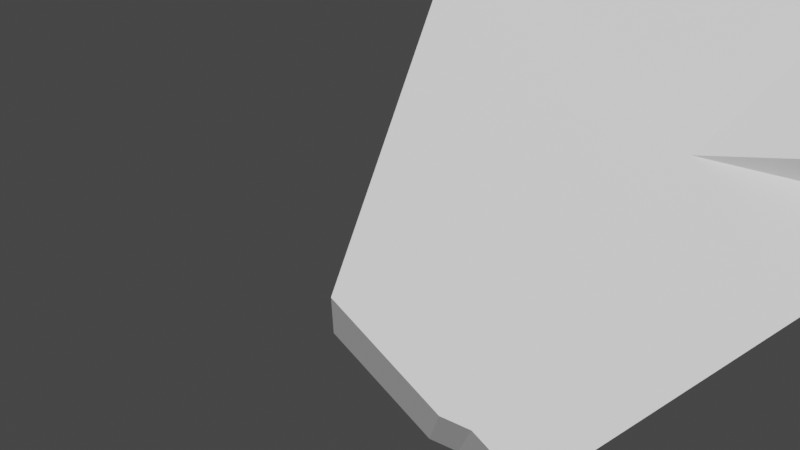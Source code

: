 # Source: hand.blend  (saved by Blender 3.1.7; exported with 4.5.12 LTS)
import bpy
from mathutils import Matrix  # noqa: F401  (used for matrix-valued properties, if any)

bpy.ops.wm.read_factory_settings(use_empty=True)
scene = bpy.context.scene
scene.name = 'Scene'

# ---- collections
col_collection = bpy.data.collections.new('Collection'); scene.collection.children.link(col_collection)

# ---- world
world_world = bpy.data.worlds.new('World'); scene.world = world_world
world_world.use_nodes = True; world_world.node_tree.nodes.clear()
_N = world_world.node_tree.nodes; _L = world_world.node_tree.links
n0 = _N.new('ShaderNodeOutputWorld'); n0.name = 'World Output'; n0.location = (300, 300)
n1 = _N.new('ShaderNodeBackground'); n1.name = 'Background'; n1.location = (10, 300)
n1.inputs[0].default_value = (0.05088, 0.05088, 0.05088, 1.0)
_L.new(n1.outputs[0], n0.inputs[0])
n0.is_active_output = True
world_world.color = (0.05088, 0.05088, 0.05088)
world_world.use_sun_shadow = False
world_world.sun_shadow_jitter_overblur = 0.0

# ---- cameras
cam_camera = bpy.data.cameras.new('Camera')
cam_camera.clip_end = 100.0
cam_camera.ortho_scale = 7.314

# ---- meshes
me_cube_002 = bpy.data.meshes.new('Cube.002')
me_cube_002.from_pydata([(-0.3492, -1.002, -2.432), (-0.3492, 0.9977, -2.432), (-1.268, 1.001, 0.5142), (1.347, -1.001, -2.345), (1.593, -2.582, 1.316), (1.347, 0.9988, -2.345), (1.524, 0.4038, 1.563), (-0.3492, 0.4977, -2.432), (-0.3492, -0.002285, -2.432), (-0.3492, -0.5023, -2.432), (1.347, -0.5012, -2.345), (1.347, -0.001218, -2.345), (1.347, 0.4988, -2.345), (1.592, -1.102, 1.203), (1.592, -1.595, 1.241), (1.593, -2.089, 1.279), (-1.268, 0.7509, 0.5142), (1.347, 0.7488, -2.345), (-0.3492, 0.7477, -2.432), (1.591, -0.8552, 1.184), (0.8471, 0.9988, -2.345), (0.6508, 0.9977, -2.432), (0.1508, 0.9977, -2.432), (-0.9713, 1.891, 1.27), (-0.2054, 0.8585, 1.749), (0.4616, 1.041, 1.847), (0.1508, -1.002, -2.432), (0.6508, -1.002, -2.432), (0.8471, -1.001, -2.345), (-0.08488, -2.416, 1.815), (-0.08681, -0.9355, 1.702), (0.5915, -0.9177, 1.743), (-0.08617, -1.429, 1.74), (0.5922, -1.411, 1.781), (-0.08553, -1.922, 1.778), (0.5928, -1.905, 1.819), (-0.08713, -0.6888, 1.683), (0.5912, -0.671, 1.724), (-1.763, -0.9973, -0.03966), (-1.763, 1.003, -0.03966), (1.911, 1.561, 1.023), (1.962, -1.003, 0.9875), (1.962, 0.4966, 0.9875), (1.962, -0.003379, 0.9875), (1.962, -0.5034, 0.9875), (-1.763, -0.4973, -0.03966), (-1.763, 0.002681, -0.03966), (-1.763, 0.5027, -0.03966), (1.962, 0.7466, 0.9875), (-1.763, 0.7527, -0.03966), (0.5, -1.0, 0.0), (0.0, -1.0, 0.0), (-0.5, -1.0, 0.0), (-0.4004, -0.06693, -0.03199), (0.09526, 0.01952, 0.0197), (0.5909, 0.106, 0.07138), (-1.803, 1.003, 1.694), (-1.803, 0.7528, 1.694), (0.1561, 2.402, 3.935), (0.8345, 2.447, 3.971), (0.1577, 0.6545, 4.391), (0.1565, 1.965, 4.049), (0.1569, 1.528, 4.163), (0.1573, 1.091, 4.277), (0.1563, 2.184, 3.992), (0.8347, 2.229, 4.028), (1.541, 0.3981, 4.168), (1.54, 2.146, 3.713), (1.54, 1.709, 3.827), (1.54, 1.272, 3.941), (1.541, 0.8351, 4.054), (1.54, 1.928, 3.77), (0.8507, 1.999, 4.072), (0.851, 1.562, 4.186), (0.8514, 1.125, 4.3), (0.8505, 2.217, 4.015), (1.547, 0.9854, 4.317), (1.546, 2.867, 3.999), (1.548, 1.747, 3.858), (1.549, 1.31, 3.972), (1.549, 0.8733, 4.086), (1.548, 1.966, 3.801), (1.931, 2.681, 3.759), (1.931, 0.7995, 4.076), (1.931, 2.211, 3.838), (1.931, 1.74, 3.918), (1.931, 1.27, 3.997), (1.931, 2.446, 3.799), (-0.3492, -1.002, -2.432), (-0.3492, 0.9977, -2.432), (1.347, -1.001, -2.345), (1.347, 0.9988, -2.345), (-0.3492, 0.4977, -2.432), (-0.3492, -0.002285, -2.432), (-0.3492, -0.5023, -2.432), (1.347, -0.5012, -2.345), (1.347, -0.001218, -2.345), (1.347, 0.4988, -2.345), (1.347, 0.7488, -2.345), (-0.3492, 0.7477, -2.432), (0.8471, 0.9988, -2.345), (0.6508, 0.9977, -2.432), (0.1508, 0.9977, -2.432), (0.1508, -1.002, -2.432), (0.6508, -1.002, -2.432), (0.8471, -1.001, -2.345), (0.8471, 0.4988, -2.345), (0.6508, 0.4977, -2.432), (0.1508, 0.4977, -2.432), (0.8471, -0.001218, -2.345), (0.6508, -0.002285, -2.432), (0.1508, -0.002285, -2.432), (0.8471, -0.5012, -2.345), (0.6508, -0.5023, -2.432), (0.1508, -0.5023, -2.432), (0.8471, 0.7488, -2.345), (0.6508, 0.7477, -2.432), (0.1508, 0.7477, -2.432), (1.547, 0.9854, 4.317), (1.546, 2.867, 3.999), (1.546, 2.397, 4.079), (1.547, 1.926, 4.158), (1.547, 1.456, 4.237), (1.546, 2.632, 4.039), (1.931, 2.681, 3.759), (1.931, 0.7995, 4.076), (1.931, 2.211, 3.838), (1.931, 1.74, 3.918), (1.931, 1.27, 3.997), (1.931, 2.446, 3.799), (-1.764, -1.214, 0.4575), (-1.267, -0.6614, 0.946), (-1.268, 0.7509, 0.5142), (-1.268, 1.104, 0.5058), (0.5909, -0.4243, 1.705), (1.591, -0.6084, 1.165), (1.593, -2.089, 1.279), (1.593, -2.582, 1.316), (-0.8423, -2.454, 1.715), (-1.268, -0.4991, 0.5142), (-1.268, 0.00094, 0.5142), (-1.268, 0.5009, 0.5142), (0.8505, 2.217, 4.015), (0.5912, -0.671, 1.724), (1.591, -0.8552, 1.184), (-0.8449, -0.4805, 1.564), (-0.08745, -0.442, 1.664), (0.5934, -2.398, 1.857), (-0.08488, -2.416, 1.815), (-0.8443, -0.974, 1.602), (0.2359, 2.422, 3.952), (0.1561, 2.402, 3.935), (-0.8436, -1.467, 1.64), (-0.5216, 2.315, 3.864), (-0.843, -1.961, 1.677), (0.2362, 1.985, 4.066), (-0.08681, -0.9355, 1.702), (-0.8446, -0.7272, 1.583), (-0.08713, -0.6888, 1.683), (0.2361, 2.203, 4.009), (0.5922, -1.411, 1.781), (0.5928, -1.905, 1.819), (-0.08617, -1.429, 1.74), (-0.08553, -1.922, 1.778), (0.5915, -0.9177, 1.743), (-1.764, 0.5514, 0.01728), (1.977, -0.6949, 0.9146), (1.979, -2.669, 1.066), (1.549, 0.8733, 4.086), (1.934, 1.921, 3.522), (-2.297, 0.853, 1.28), (-1.764, -0.3315, 0.2374), (-1.764, -0.7729, 0.3474), (-2.297, 0.4116, 1.39), (-1.803, 0.00282, 1.694), (1.548, 2.184, 3.744), (-1.803, 0.5028, 1.694), (0.5, -1.0, 0.0), (0.0, -1.0, 0.0), (-0.5, -1.0, 0.0), (-1.764, 0.1099, 0.1273), (-1.764, 0.3307, 0.0723), (1.977, -0.9416, 0.9335), (1.978, -1.682, 0.9902), (1.979, -2.175, 1.028), (1.977, -1.188, 0.9524), (-2.297, -0.02987, 1.5), (-1.801, 0.5231, 1.988), (-1.803, 0.7528, 1.694), (-1.801, 2.289, 1.548), (-1.803, -0.4972, 1.694), (-2.298, 1.736, 1.059), (-2.439, 1.665, 1.583), (-2.298, 1.515, 1.114), (-2.298, 1.294, 1.169), (-2.439, 1.563, 1.608), (-2.21, 1.615, 1.884), (-2.21, 1.818, 1.833), (-2.439, 0.9527, 1.76), (-2.21, 1.208, 1.986), (-2.21, 1.92, 1.808), (-2.21, 2.022, 1.783), (-2.21, 1.411, 1.935), (-2.439, 1.767, 1.557), (-2.439, 1.156, 1.71), (-2.439, 1.36, 1.659), (0.2374, 0.6738, 4.407), (-0.5201, 0.5672, 4.319), (-0.5213, 1.878, 3.978), (-0.5209, 1.441, 4.091), (0.2366, 1.548, 4.18), (-0.5205, 1.004, 4.205), (0.237, 1.111, 4.294), (-0.5214, 2.097, 3.921), (0.8345, 2.447, 3.971), (0.836, 0.6992, 4.427), (0.1577, 0.6545, 4.391), (0.1555, 2.554, 4.288), (0.8349, 2.01, 4.085), (0.1556, 2.084, 4.367), (0.8352, 1.573, 4.199), (0.1556, 1.614, 4.447), (0.8356, 1.136, 4.313), (0.1555, 2.79, 4.248), (0.8347, 2.229, 4.028), (0.8503, 2.436, 3.958), (1.54, 2.146, 3.713), (1.538, 1.429, 4.203), (1.541, 0.3981, 4.168), (1.538, 2.605, 4.005), (1.538, 2.37, 4.045), (1.538, 1.899, 4.124), (0.8498, 2.575, 4.311), (0.8498, 2.105, 4.391), (0.8514, 1.125, 4.3), (0.8518, 0.6877, 4.414), (1.55, 0.4364, 4.2), (1.548, 1.966, 3.801), (1.935, 0.1729, 3.978), (1.934, 1.702, 3.579), (1.935, 1.047, 3.75), (1.935, 0.6099, 3.864), (1.934, 1.484, 3.636), (1.547, 1.456, 4.237), (1.547, 0.9854, 4.317), (1.546, 2.632, 4.039), (1.546, 2.397, 4.079), (1.547, 1.926, 4.158), (1.546, 2.867, 3.999), (1.931, 2.681, 3.759), (1.931, 0.7995, 4.076), (1.931, 2.211, 3.838), (1.931, 1.74, 3.918), (1.931, 1.27, 3.997), (1.931, 2.446, 3.799)], [], [(55, 25, 6, 40), (3, 28, 105, 90), (76, 83, 125, 118), (26, 0, 88, 103), (82, 77, 119, 124), (121, 122, 243, 247), (14, 15, 80, 79), (51, 50, 177, 178), (2, 16, 132, 133), (67, 6, 135, 226), (24, 58, 151, 146), (77, 81, 123, 119), (120, 121, 247, 246), (52, 51, 178, 179), (13, 19, 71, 68), (4, 66, 228, 137), (19, 81, 237, 144), (5, 17, 98, 91), (79, 80, 122, 121), (12, 11, 96, 97), (78, 79, 121, 120), (22, 21, 101, 102), (11, 10, 95, 96), (83, 86, 128, 125), (81, 78, 120, 123), (21, 20, 100, 101), (10, 3, 90, 95), (84, 87, 129, 126), (80, 76, 118, 122), (33, 35, 74, 73), (37, 25, 59, 65), (123, 120, 246, 245), (31, 33, 73, 72), (37, 65, 224, 143), (37, 75, 142, 143), (15, 14, 69, 70), (32, 34, 63, 62), (122, 118, 244, 243), (37, 31, 72, 75), (30, 32, 62, 61), (59, 25, 134, 214), (1, 22, 102, 89), (20, 5, 91, 100), (85, 84, 126, 127), (63, 60, 216, 221), (74, 35, 161, 234), (36, 24, 146, 158), (39, 2, 23, 53), (53, 23, 24, 54), (54, 24, 25, 55), (21, 54, 55, 20), (22, 53, 54, 21), (1, 39, 53, 22), (27, 51, 52, 26), (28, 50, 51, 27), (3, 41, 50, 28), (7, 47, 49, 18), (5, 40, 48, 17), (8, 46, 47, 7), (9, 45, 46, 8), (0, 38, 45, 9), (11, 43, 44, 10), (12, 42, 43, 11), (17, 48, 42, 12), (26, 52, 38, 0), (10, 44, 41, 3), (20, 55, 40, 5), (18, 49, 39, 1), (25, 37, 143, 134), (64, 61, 217, 223), (29, 34, 163, 148), (75, 72, 232, 142), (61, 62, 219, 217), (72, 73, 233, 232), (86, 83, 238, 241), (73, 74, 234, 233), (16, 2, 56, 57), (87, 84, 242, 239), (25, 24, 146, 134), (62, 63, 221, 219), (30, 36, 158, 156), (84, 85, 240, 242), (24, 23, 145, 146), (31, 37, 143, 164), (57, 56, 189, 188), (85, 86, 241, 240), (23, 2, 133, 145), (58, 64, 223, 151), (82, 87, 239, 169), (32, 30, 156, 162), (65, 59, 214, 224), (71, 67, 226, 229), (39, 49, 181, 165), (33, 31, 164, 160), (125, 128, 253, 250), (126, 129, 254, 251), (41, 44, 184, 167), (16, 57, 188, 132), (34, 32, 162, 163), (127, 126, 251, 252), (38, 52, 179, 130), (56, 2, 133, 189), (35, 33, 160, 161), (128, 127, 252, 253), (70, 69, 231, 227), (80, 15, 136, 168), (42, 48, 182, 185), (83, 76, 236, 238), (129, 124, 249, 254), (69, 68, 230, 231), (24, 36, 64, 58), (43, 42, 185, 183), (34, 29, 60, 63), (77, 82, 169, 175), (6, 19, 144, 135), (36, 30, 61, 64), (68, 71, 229, 230), (44, 43, 183, 184), (81, 77, 175, 237), (66, 70, 227, 228), (40, 6, 135, 166), (4, 15, 70, 66), (19, 6, 67, 71), (45, 38, 130, 172), (14, 13, 68, 69), (15, 4, 137, 136), (2, 39, 165, 133), (46, 45, 172, 171), (86, 85, 127, 128), (87, 82, 124, 129), (9, 8, 93, 94), (0, 9, 94, 88), (8, 7, 92, 93), (19, 13, 78, 81), (60, 29, 148, 216), (47, 46, 171, 180), (118, 125, 250, 244), (48, 40, 166, 182), (13, 14, 79, 78), (6, 25, 134, 135), (112, 95, 90, 105), (115, 98, 97, 106), (106, 97, 96, 109), (109, 96, 95, 112), (100, 91, 98, 115), (89, 102, 117, 99), (102, 101, 116, 117), (101, 100, 115, 116), (93, 111, 114, 94), (111, 110, 113, 114), (110, 109, 112, 113), (92, 108, 111, 93), (108, 107, 110, 111), (107, 106, 109, 110), (99, 117, 108, 92), (117, 116, 107, 108), (116, 115, 106, 107), (94, 114, 103, 88), (114, 113, 104, 103), (113, 112, 105, 104), (76, 80, 168, 236), (124, 119, 248, 249), (49, 47, 180, 181), (119, 123, 245, 248), (50, 41, 167, 177), (17, 12, 97, 98), (27, 26, 103, 104), (18, 1, 89, 99), (28, 27, 104, 105), (7, 18, 99, 92), (172, 130, 186, 173), (137, 167, 238, 236), (179, 138, 131, 130), (154, 139, 131, 138), (157, 132, 141, 149), (149, 141, 140, 152), (152, 140, 139, 154), (183, 185, 242, 240), (167, 184, 241, 238), (130, 131, 187, 186), (181, 180, 194, 193), (171, 172, 173, 170), (166, 135, 175, 169), (145, 133, 132, 157), (140, 141, 176, 174), (147, 161, 222, 215), (154, 138, 207, 211), (162, 156, 155, 210), (134, 146, 151, 214), (145, 157, 213, 153), (146, 145, 153, 150), (156, 158, 159, 155), (167, 137, 147, 177), (177, 147, 148, 178), (178, 148, 138, 179), (176, 188, 200, 197), (191, 193, 192, 203), (188, 189, 201, 200), (193, 194, 195, 192), (174, 176, 197, 196), (165, 181, 193, 191), (131, 139, 190, 187), (133, 165, 191, 189), (141, 132, 188, 176), (139, 140, 174, 190), (180, 171, 170, 194), (192, 200, 201, 203), (198, 199, 202, 204), (204, 202, 196, 205), (205, 196, 197, 195), (195, 197, 200, 192), (194, 170, 205, 195), (187, 190, 202, 199), (189, 191, 203, 201), (170, 173, 204, 205), (190, 174, 196, 202), (186, 187, 199, 198), (173, 186, 198, 204), (150, 153, 213, 159), (210, 209, 211, 212), (155, 208, 209, 210), (159, 213, 208, 155), (212, 211, 207, 206), (138, 148, 206, 207), (163, 162, 210, 212), (157, 149, 208, 213), (149, 152, 209, 208), (152, 154, 211, 209), (158, 146, 150, 159), (148, 163, 212, 206), (214, 151, 223, 224), (220, 219, 221, 222), (218, 217, 219, 220), (224, 223, 217, 218), (222, 221, 216, 215), (164, 143, 224, 218), (160, 164, 218, 220), (148, 147, 215, 216), (161, 160, 220, 222), (226, 225, 142, 229), (231, 233, 234, 227), (230, 232, 233, 231), (229, 142, 232, 230), (227, 234, 235, 228), (135, 134, 225, 226), (134, 143, 142, 225), (161, 147, 235, 234), (147, 137, 228, 235), (185, 182, 239, 242), (136, 137, 236, 168), (135, 144, 237, 175), (182, 166, 169, 239), (184, 183, 240, 241), (253, 243, 244, 250), (254, 245, 246, 251), (251, 246, 247, 252), (252, 247, 243, 253), (249, 248, 245, 254)])
_uv = me_cube_002.uv_layers.new(name='UVMap')
_uv.uv.foreach_set('vector', [0.5, 0.4375, 0.625, 0.4375, 0.625, 0.5, 0.5, 0.5, 0.375, 0.75, 0.375, 0.8125, 0.375, 0.8125, 0.375, 0.75, 0.625, 0.75, 0.5, 0.75, 0.5, 0.75, 0.625, 0.75, 0.375, 0.9375, 0.375, 1.0, 0.375, 1.0, 0.375, 0.9375, 0.5, 0.5, 0.625, 0.5, 0.625, 0.5, 0.5, 0.5, 0.625, 0.625, 0.625, 0.6875, 0.625, 0.6875, 0.625, 0.625, 0.625, 0.625, 0.625, 0.6875, 0.625, 0.6875, 0.625, 0.625, 0.5, 0.875, 0.5, 0.8125, 0.5, 0.8125, 0.5, 0.875, 0.875, 0.5, 0.875, 0.5312, 0.875, 0.5312, 0.875, 0.5, 0.625, 0.5, 0.625, 0.5, 0.625, 0.5, 0.625, 0.5, 0.75, 0.5, 0.75, 0.5, 0.75, 0.5, 0.75, 0.5, 0.625, 0.5, 0.625, 0.5312, 0.625, 0.5312, 0.625, 0.5, 0.625, 0.5625, 0.625, 0.625, 0.625, 0.625, 0.625, 0.5625, 0.5, 0.9375, 0.5, 0.875, 0.5, 0.875, 0.5, 0.9375, 0.625, 0.5625, 0.625, 0.5312, 0.625, 0.5312, 0.625, 0.5625, 0.625, 0.75, 0.625, 0.75, 0.625, 0.75, 0.625, 0.75, 0.625, 0.5312, 0.625, 0.5312, 0.625, 0.5312, 0.625, 0.5312, 0.375, 0.5, 0.375, 0.5312, 0.375, 0.5312, 0.375, 0.5, 0.625, 0.625, 0.625, 0.6875, 0.625, 0.6875, 0.625, 0.625, 0.375, 0.5625, 0.375, 0.625, 0.375, 0.625, 0.375, 0.5625, 0.625, 0.5625, 0.625, 0.625, 0.625, 0.625, 0.625, 0.5625, 0.375, 0.3125, 0.375, 0.375, 0.375, 0.375, 0.375, 0.3125, 0.375, 0.625, 0.375, 0.6875, 0.375, 0.6875, 0.375, 0.625, 0.5, 0.75, 0.5, 0.6875, 0.5, 0.6875, 0.5, 0.75, 0.625, 0.5312, 0.625, 0.5625, 0.625, 0.5625, 0.625, 0.5312, 0.375, 0.375, 0.375, 0.4375, 0.375, 0.4375, 0.375, 0.375, 0.375, 0.6875, 0.375, 0.75, 0.375, 0.75, 0.375, 0.6875, 0.5, 0.5625, 0.5, 0.5312, 0.5, 0.5312, 0.5, 0.5625, 0.625, 0.6875, 0.625, 0.75, 0.625, 0.75, 0.625, 0.6875, 0.6875, 0.625, 0.6875, 0.6875, 0.6875, 0.6875, 0.6875, 0.625, 0.6875, 0.5312, 0.6875, 0.5, 0.6875, 0.5, 0.6875, 0.5312, 0.625, 0.5312, 0.625, 0.5625, 0.625, 0.5625, 0.625, 0.5312, 0.6875, 0.5625, 0.6875, 0.625, 0.6875, 0.625, 0.6875, 0.5625, 0.6875, 0.5312, 0.6875, 0.5312, 0.6875, 0.5312, 0.6875, 0.5312, 0.6875, 0.5312, 0.6875, 0.5312, 0.6875, 0.5312, 0.6875, 0.5312, 0.625, 0.6875, 0.625, 0.625, 0.625, 0.625, 0.625, 0.6875, 0.75, 0.625, 0.75, 0.6875, 0.75, 0.6875, 0.75, 0.625, 0.625, 0.6875, 0.625, 0.75, 0.625, 0.75, 0.625, 0.6875, 0.6875, 0.5312, 0.6875, 0.5625, 0.6875, 0.5625, 0.6875, 0.5312, 0.75, 0.5625, 0.75, 0.625, 0.75, 0.625, 0.75, 0.5625, 0.6875, 0.5, 0.6875, 0.5, 0.6875, 0.5, 0.6875, 0.5, 0.375, 0.25, 0.375, 0.3125, 0.375, 0.3125, 0.375, 0.25, 0.375, 0.4375, 0.375, 0.5, 0.375, 0.5, 0.375, 0.4375, 0.5, 0.625, 0.5, 0.5625, 0.5, 0.5625, 0.5, 0.625, 0.75, 0.6875, 0.75, 0.75, 0.75, 0.75, 0.75, 0.6875, 0.6875, 0.6875, 0.6875, 0.6875, 0.6875, 0.6875, 0.6875, 0.6875, 0.75, 0.5312, 0.75, 0.5, 0.75, 0.5, 0.75, 0.5312, 0.5, 0.25, 0.625, 0.25, 0.625, 0.3125, 0.5, 0.3125, 0.5, 0.3125, 0.625, 0.3125, 0.625, 0.375, 0.5, 0.375, 0.5, 0.375, 0.625, 0.375, 0.625, 0.4375, 0.5, 0.4375, 0.375, 0.375, 0.5, 0.375, 0.5, 0.4375, 0.375, 0.4375, 0.375, 0.3125, 0.5, 0.3125, 0.5, 0.375, 0.375, 0.375, 0.375, 0.25, 0.5, 0.25, 0.5, 0.3125, 0.375, 0.3125, 0.375, 0.875, 0.5, 0.875, 0.5, 0.9375, 0.375, 0.9375, 0.375, 0.8125, 0.5, 0.8125, 0.5, 0.875, 0.375, 0.875, 0.375, 0.75, 0.5, 0.75, 0.5, 0.8125, 0.375, 0.8125, 0.375, 0.1875, 0.5, 0.1875, 0.5, 0.2188, 0.375, 0.2188, 0.375, 0.5, 0.5, 0.5, 0.5, 0.5312, 0.375, 0.5312, 0.375, 0.125, 0.5, 0.125, 0.5, 0.1875, 0.375, 0.1875, 0.375, 0.0625, 0.5, 0.0625, 0.5, 0.125, 0.375, 0.125, 0.375, 0.0, 0.5, 0.0, 0.5, 0.0625, 0.375, 0.0625, 0.375, 0.625, 0.5, 0.625, 0.5, 0.6875, 0.375, 0.6875, 0.375, 0.5625, 0.5, 0.5625, 0.5, 0.625, 0.375, 0.625, 0.375, 0.5312, 0.5, 0.5312, 0.5, 0.5625, 0.375, 0.5625, 0.375, 0.9375, 0.5, 0.9375, 0.5, 1.0, 0.375, 1.0, 0.375, 0.6875, 0.5, 0.6875, 0.5, 0.75, 0.375, 0.75, 0.375, 0.4375, 0.5, 0.4375, 0.5, 0.5, 0.375, 0.5, 0.375, 0.2188, 0.5, 0.2188, 0.5, 0.25, 0.375, 0.25, 0.6875, 0.5, 0.6875, 0.5312, 0.6875, 0.5312, 0.6875, 0.5, 0.75, 0.5312, 0.75, 0.5625, 0.75, 0.5625, 0.75, 0.5312, 0.75, 0.75, 0.75, 0.6875, 0.75, 0.6875, 0.75, 0.75, 0.6875, 0.5312, 0.6875, 0.5625, 0.6875, 0.5625, 0.6875, 0.5312, 0.75, 0.5625, 0.75, 0.625, 0.75, 0.625, 0.75, 0.5625, 0.6875, 0.5625, 0.6875, 0.625, 0.6875, 0.625, 0.6875, 0.5625, 0.5, 0.6875, 0.5, 0.75, 0.5, 0.75, 0.5, 0.6875, 0.6875, 0.625, 0.6875, 0.6875, 0.6875, 0.6875, 0.6875, 0.625, 0.875, 0.5312, 0.875, 0.5, 0.875, 0.5, 0.875, 0.5312, 0.5, 0.5312, 0.5, 0.5625, 0.5, 0.5625, 0.5, 0.5312, 0.625, 0.4375, 0.625, 0.375, 0.625, 0.375, 0.625, 0.4375, 0.75, 0.625, 0.75, 0.6875, 0.75, 0.6875, 0.75, 0.625, 0.75, 0.5625, 0.75, 0.5312, 0.75, 0.5312, 0.75, 0.5625, 0.5, 0.5625, 0.5, 0.625, 0.5, 0.625, 0.5, 0.5625, 0.625, 0.375, 0.625, 0.3125, 0.625, 0.3125, 0.625, 0.375, 0.6875, 0.5625, 0.6875, 0.5312, 0.6875, 0.5312, 0.6875, 0.5625, 0.875, 0.5312, 0.875, 0.5, 0.875, 0.5, 0.875, 0.5312, 0.5, 0.625, 0.5, 0.6875, 0.5, 0.6875, 0.5, 0.625, 0.625, 0.3125, 0.625, 0.25, 0.625, 0.25, 0.625, 0.3125, 0.75, 0.5, 0.75, 0.5312, 0.75, 0.5312, 0.75, 0.5, 0.5, 0.5, 0.5, 0.5312, 0.5, 0.5312, 0.5, 0.5, 0.75, 0.625, 0.75, 0.5625, 0.75, 0.5625, 0.75, 0.625, 0.6875, 0.5312, 0.6875, 0.5, 0.6875, 0.5, 0.6875, 0.5312, 0.625, 0.5312, 0.625, 0.5, 0.625, 0.5, 0.625, 0.5312, 0.5, 0.25, 0.5, 0.2188, 0.5, 0.2188, 0.5, 0.25, 0.6875, 0.625, 0.6875, 0.5625, 0.6875, 0.5625, 0.6875, 0.625, 0.5, 0.75, 0.5, 0.6875, 0.5, 0.6875, 0.5, 0.75, 0.5, 0.5625, 0.5, 0.5312, 0.5, 0.5312, 0.5, 0.5625, 0.5, 0.75, 0.5, 0.6875, 0.5, 0.6875, 0.5, 0.75, 0.875, 0.5312, 0.875, 0.5312, 0.875, 0.5312, 0.875, 0.5312, 0.75, 0.6875, 0.75, 0.625, 0.75, 0.625, 0.75, 0.6875, 0.5, 0.625, 0.5, 0.5625, 0.5, 0.5625, 0.5, 0.625, 0.5, 1.0, 0.5, 0.9375, 0.5, 0.9375, 0.5, 1.0, 0.875, 0.5, 0.875, 0.5, 0.875, 0.5, 0.875, 0.5, 0.6875, 0.6875, 0.6875, 0.625, 0.6875, 0.625, 0.6875, 0.6875, 0.5, 0.6875, 0.5, 0.625, 0.5, 0.625, 0.5, 0.6875, 0.625, 0.6875, 0.625, 0.625, 0.625, 0.625, 0.625, 0.6875, 0.625, 0.6875, 0.625, 0.6875, 0.625, 0.6875, 0.625, 0.6875, 0.5, 0.5625, 0.5, 0.5312, 0.5, 0.5312, 0.5, 0.5625, 0.5, 0.75, 0.625, 0.75, 0.625, 0.75, 0.5, 0.75, 0.5, 0.5312, 0.5, 0.5, 0.5, 0.5, 0.5, 0.5312, 0.625, 0.625, 0.625, 0.5625, 0.625, 0.5625, 0.625, 0.625, 0.75, 0.5, 0.75, 0.5312, 0.75, 0.5312, 0.75, 0.5, 0.5, 0.625, 0.5, 0.5625, 0.5, 0.5625, 0.5, 0.625, 0.75, 0.6875, 0.75, 0.75, 0.75, 0.75, 0.75, 0.6875, 0.625, 0.5, 0.5, 0.5, 0.5, 0.5, 0.625, 0.5, 0.625, 0.5, 0.625, 0.5312, 0.625, 0.5312, 0.625, 0.5, 0.75, 0.5312, 0.75, 0.5625, 0.75, 0.5625, 0.75, 0.5312, 0.625, 0.5625, 0.625, 0.5312, 0.625, 0.5312, 0.625, 0.5625, 0.5, 0.6875, 0.5, 0.625, 0.5, 0.625, 0.5, 0.6875, 0.625, 0.5312, 0.625, 0.5, 0.625, 0.5, 0.625, 0.5312, 0.625, 0.75, 0.625, 0.6875, 0.625, 0.6875, 0.625, 0.75, 0.5, 0.5, 0.625, 0.5, 0.625, 0.5, 0.5, 0.5, 0.625, 0.75, 0.625, 0.6875, 0.625, 0.6875, 0.625, 0.75, 0.625, 0.5312, 0.625, 0.5, 0.625, 0.5, 0.625, 0.5312, 0.5, 0.0625, 0.5, 0.0, 0.5, 0.0, 0.5, 0.0625, 0.625, 0.625, 0.625, 0.5625, 0.625, 0.5625, 0.625, 0.625, 0.625, 0.6875, 0.625, 0.75, 0.625, 0.75, 0.625, 0.6875, 0.625, 0.25, 0.5, 0.25, 0.5, 0.25, 0.625, 0.25, 0.5, 0.125, 0.5, 0.0625, 0.5, 0.0625, 0.5, 0.125, 0.5, 0.6875, 0.5, 0.625, 0.5, 0.625, 0.5, 0.6875, 0.5, 0.5312, 0.5, 0.5, 0.5, 0.5, 0.5, 0.5312, 0.375, 0.0625, 0.375, 0.125, 0.375, 0.125, 0.375, 0.0625, 0.375, 0.0, 0.375, 0.0625, 0.375, 0.0625, 0.375, 0.0, 0.375, 0.125, 0.375, 0.1875, 0.375, 0.1875, 0.375, 0.125, 0.625, 0.5312, 0.625, 0.5625, 0.625, 0.5625, 0.625, 0.5312, 0.75, 0.75, 0.75, 0.75, 0.75, 0.75, 0.75, 0.75, 0.5, 0.1875, 0.5, 0.125, 0.5, 0.125, 0.5, 0.1875, 0.625, 0.75, 0.5, 0.75, 0.5, 0.75, 0.625, 0.75, 0.5, 0.5312, 0.5, 0.5, 0.5, 0.5, 0.5, 0.5312, 0.625, 0.5625, 0.625, 0.625, 0.625, 0.625, 0.625, 0.5625, 0.625, 0.5, 0.625, 0.4375, 0.625, 0.4375, 0.625, 0.5, 0.3125, 0.6875, 0.375, 0.6875, 0.375, 0.75, 0.3125, 0.75, 0.3125, 0.5312, 0.375, 0.5312, 0.375, 0.5625, 0.3125, 0.5625, 0.3125, 0.5625, 0.375, 0.5625, 0.375, 0.625, 0.3125, 0.625, 0.3125, 0.625, 0.375, 0.625, 0.375, 0.6875, 0.3125, 0.6875, 0.3125, 0.5, 0.375, 0.5, 0.375, 0.5312, 0.3125, 0.5312, 0.125, 0.5, 0.1875, 0.5, 0.1875, 0.5312, 0.125, 0.5312, 0.1875, 0.5, 0.25, 0.5, 0.25, 0.5312, 0.1875, 0.5312, 0.25, 0.5, 0.3125, 0.5, 0.3125, 0.5312, 0.25, 0.5312, 0.125, 0.625, 0.1875, 0.625, 0.1875, 0.6875, 0.125, 0.6875, 0.1875, 0.625, 0.25, 0.625, 0.25, 0.6875, 0.1875, 0.6875, 0.25, 0.625, 0.3125, 0.625, 0.3125, 0.6875, 0.25, 0.6875, 0.125, 0.5625, 0.1875, 0.5625, 0.1875, 0.625, 0.125, 0.625, 0.1875, 0.5625, 0.25, 0.5625, 0.25, 0.625, 0.1875, 0.625, 0.25, 0.5625, 0.3125, 0.5625, 0.3125, 0.625, 0.25, 0.625, 0.125, 0.5312, 0.1875, 0.5312, 0.1875, 0.5625, 0.125, 0.5625, 0.1875, 0.5312, 0.25, 0.5312, 0.25, 0.5625, 0.1875, 0.5625, 0.25, 0.5312, 0.3125, 0.5312, 0.3125, 0.5625, 0.25, 0.5625, 0.125, 0.6875, 0.1875, 0.6875, 0.1875, 0.75, 0.125, 0.75, 0.1875, 0.6875, 0.25, 0.6875, 0.25, 0.75, 0.1875, 0.75, 0.25, 0.6875, 0.3125, 0.6875, 0.3125, 0.75, 0.25, 0.75, 0.625, 0.75, 0.625, 0.6875, 0.625, 0.6875, 0.625, 0.75, 0.5, 0.5, 0.625, 0.5, 0.625, 0.5, 0.5, 0.5, 0.5, 0.2188, 0.5, 0.1875, 0.5, 0.1875, 0.5, 0.2188, 0.625, 0.5, 0.625, 0.5312, 0.625, 0.5312, 0.625, 0.5, 0.5, 0.8125, 0.5, 0.75, 0.5, 0.75, 0.5, 0.8125, 0.375, 0.5312, 0.375, 0.5625, 0.375, 0.5625, 0.375, 0.5312, 0.375, 0.875, 0.375, 0.9375, 0.375, 0.9375, 0.375, 0.875, 0.375, 0.2188, 0.375, 0.25, 0.375, 0.25, 0.375, 0.2188, 0.375, 0.8125, 0.375, 0.875, 0.375, 0.875, 0.375, 0.8125, 0.375, 0.1875, 0.375, 0.2188, 0.375, 0.2188, 0.375, 0.1875, 0.5, 0.0625, 0.5, 0.0, 0.5, 0.0, 0.5, 0.0625, 0.625, 0.75, 0.5, 0.75, 0.5, 0.75, 0.625, 0.75, 0.5, 0.9375, 0.625, 0.9375, 0.625, 1.0, 0.5, 1.0, 0.8125, 0.6875, 0.875, 0.6875, 0.875, 0.75, 0.8125, 0.75, 0.8125, 0.5312, 0.875, 0.5312, 0.875, 0.5625, 0.8125, 0.5625, 0.8125, 0.5625, 0.875, 0.5625, 0.875, 0.625, 0.8125, 0.625, 0.8125, 0.625, 0.875, 0.625, 0.875, 0.6875, 0.8125, 0.6875, 0.5, 0.625, 0.5, 0.5625, 0.5, 0.5625, 0.5, 0.625, 0.5, 0.75, 0.5, 0.6875, 0.5, 0.6875, 0.5, 0.75, 0.5, 1.0, 0.625, 1.0, 0.625, 1.0, 0.5, 1.0, 0.5, 0.2188, 0.5, 0.1875, 0.5, 0.1875, 0.5, 0.2188, 0.5, 0.125, 0.5, 0.0625, 0.5, 0.0625, 0.5, 0.125, 0.5, 0.5, 0.625, 0.5, 0.625, 0.5, 0.5, 0.5, 0.8125, 0.5, 0.875, 0.5, 0.875, 0.5312, 0.8125, 0.5312, 0.875, 0.625, 0.875, 0.5625, 0.875, 0.5625, 0.875, 0.625, 0.6875, 0.75, 0.6875, 0.6875, 0.6875, 0.6875, 0.6875, 0.75, 0.8125, 0.6875, 0.8125, 0.75, 0.8125, 0.75, 0.8125, 0.6875, 0.75, 0.625, 0.75, 0.5625, 0.75, 0.5625, 0.75, 0.625, 0.625, 0.4375, 0.625, 0.375, 0.625, 0.375, 0.625, 0.4375, 0.8125, 0.5, 0.8125, 0.5312, 0.8125, 0.5312, 0.8125, 0.5, 0.625, 0.375, 0.625, 0.3125, 0.625, 0.3125, 0.625, 0.375, 0.75, 0.5625, 0.75, 0.5312, 0.75, 0.5312, 0.75, 0.5625, 0.5, 0.75, 0.625, 0.75, 0.625, 0.8125, 0.5, 0.8125, 0.5, 0.8125, 0.625, 0.8125, 0.625, 0.875, 0.5, 0.875, 0.5, 0.875, 0.625, 0.875, 0.625, 0.9375, 0.5, 0.9375, 0.875, 0.5625, 0.875, 0.5312, 0.875, 0.5312, 0.875, 0.5625, 0.5, 0.25, 0.5, 0.2188, 0.5, 0.2188, 0.5, 0.25, 0.875, 0.5312, 0.875, 0.5, 0.875, 0.5, 0.875, 0.5312, 0.5, 0.2188, 0.5, 0.1875, 0.5, 0.1875, 0.5, 0.2188, 0.875, 0.625, 0.875, 0.5625, 0.875, 0.5625, 0.875, 0.625, 0.5, 0.25, 0.5, 0.2188, 0.5, 0.2188, 0.5, 0.25, 0.875, 0.75, 0.875, 0.6875, 0.875, 0.6875, 0.875, 0.75, 0.625, 0.25, 0.5, 0.25, 0.5, 0.25, 0.625, 0.25, 0.875, 0.5625, 0.875, 0.5312, 0.875, 0.5312, 0.875, 0.5625, 0.875, 0.6875, 0.875, 0.625, 0.875, 0.625, 0.875, 0.6875, 0.5, 0.1875, 0.5, 0.125, 0.5, 0.125, 0.5, 0.1875, 0.5, 0.2188, 0.625, 0.2188, 0.625, 0.25, 0.5, 0.25, 0.5, 0.0, 0.625, 0.0, 0.625, 0.0625, 0.5, 0.0625, 0.5, 0.0625, 0.625, 0.0625, 0.625, 0.125, 0.5, 0.125, 0.5, 0.125, 0.625, 0.125, 0.625, 0.1875, 0.5, 0.1875, 0.5, 0.1875, 0.625, 0.1875, 0.625, 0.2188, 0.5, 0.2188, 0.5, 0.1875, 0.5, 0.125, 0.5, 0.125, 0.5, 0.1875, 0.875, 0.75, 0.875, 0.6875, 0.875, 0.6875, 0.875, 0.75, 0.625, 0.25, 0.5, 0.25, 0.5, 0.25, 0.625, 0.25, 0.5, 0.125, 0.5, 0.0625, 0.5, 0.0625, 0.5, 0.125, 0.875, 0.6875, 0.875, 0.625, 0.875, 0.625, 0.875, 0.6875, 0.5, 1.0, 0.625, 1.0, 0.625, 1.0, 0.5, 1.0, 0.5, 0.0625, 0.5, 0.0, 0.5, 0.0, 0.5, 0.0625, 0.75, 0.5, 0.8125, 0.5, 0.8125, 0.5312, 0.75, 0.5312, 0.75, 0.625, 0.8125, 0.625, 0.8125, 0.6875, 0.75, 0.6875, 0.75, 0.5625, 0.8125, 0.5625, 0.8125, 0.625, 0.75, 0.625, 0.75, 0.5312, 0.8125, 0.5312, 0.8125, 0.5625, 0.75, 0.5625, 0.75, 0.6875, 0.8125, 0.6875, 0.8125, 0.75, 0.75, 0.75, 0.625, 0.9375, 0.625, 0.875, 0.625, 0.875, 0.625, 0.9375, 0.75, 0.6875, 0.75, 0.625, 0.75, 0.625, 0.75, 0.6875, 0.8125, 0.5312, 0.8125, 0.5625, 0.8125, 0.5625, 0.8125, 0.5312, 0.8125, 0.5625, 0.8125, 0.625, 0.8125, 0.625, 0.8125, 0.5625, 0.8125, 0.625, 0.8125, 0.6875, 0.8125, 0.6875, 0.8125, 0.625, 0.75, 0.5312, 0.75, 0.5, 0.75, 0.5, 0.75, 0.5312, 0.75, 0.75, 0.75, 0.6875, 0.75, 0.6875, 0.75, 0.75, 0.6875, 0.5, 0.75, 0.5, 0.75, 0.5312, 0.6875, 0.5312, 0.6875, 0.625, 0.75, 0.625, 0.75, 0.6875, 0.6875, 0.6875, 0.6875, 0.5625, 0.75, 0.5625, 0.75, 0.625, 0.6875, 0.625, 0.6875, 0.5312, 0.75, 0.5312, 0.75, 0.5625, 0.6875, 0.5625, 0.6875, 0.6875, 0.75, 0.6875, 0.75, 0.75, 0.6875, 0.75, 0.6875, 0.5625, 0.6875, 0.5312, 0.6875, 0.5312, 0.6875, 0.5625, 0.6875, 0.625, 0.6875, 0.5625, 0.6875, 0.5625, 0.6875, 0.625, 0.625, 0.875, 0.625, 0.8125, 0.625, 0.8125, 0.625, 0.875, 0.6875, 0.6875, 0.6875, 0.625, 0.6875, 0.625, 0.6875, 0.6875, 0.625, 0.5, 0.6875, 0.5, 0.6875, 0.5312, 0.625, 0.5312, 0.625, 0.625, 0.6875, 0.625, 0.6875, 0.6875, 0.625, 0.6875, 0.625, 0.5625, 0.6875, 0.5625, 0.6875, 0.625, 0.625, 0.625, 0.625, 0.5312, 0.6875, 0.5312, 0.6875, 0.5625, 0.625, 0.5625, 0.625, 0.6875, 0.6875, 0.6875, 0.6875, 0.75, 0.625, 0.75, 0.625, 0.5, 0.625, 0.4375, 0.625, 0.4375, 0.625, 0.5, 0.6875, 0.5, 0.6875, 0.5312, 0.6875, 0.5312, 0.6875, 0.5, 0.6875, 0.6875, 0.6875, 0.75, 0.6875, 0.75, 0.6875, 0.6875, 0.625, 0.8125, 0.625, 0.75, 0.625, 0.75, 0.625, 0.8125, 0.5, 0.5625, 0.5, 0.5312, 0.5, 0.5312, 0.5, 0.5625, 0.625, 0.6875, 0.625, 0.75, 0.625, 0.75, 0.625, 0.6875, 0.625, 0.5, 0.625, 0.5312, 0.625, 0.5312, 0.625, 0.5, 0.5, 0.5312, 0.5, 0.5, 0.5, 0.5, 0.5, 0.5312, 0.5, 0.6875, 0.5, 0.625, 0.5, 0.625, 0.5, 0.6875, 0.5, 0.6875, 0.625, 0.6875, 0.625, 0.75, 0.5, 0.75, 0.5, 0.5312, 0.625, 0.5312, 0.625, 0.5625, 0.5, 0.5625, 0.5, 0.5625, 0.625, 0.5625, 0.625, 0.625, 0.5, 0.625, 0.5, 0.625, 0.625, 0.625, 0.625, 0.6875, 0.5, 0.6875, 0.5, 0.5, 0.625, 0.5, 0.625, 0.5312, 0.5, 0.5312])
me_cube_002.use_remesh_fix_poles = True
me_cube_002.use_remesh_preserve_attributes = False
me_cube_002.update()

# ---- objects
ob_camera = bpy.data.objects.new('Camera', cam_camera)
ob_cube = bpy.data.objects.new('Cube', me_cube_002)

# ---- transforms, parenting, visibility, modifiers, constraints
ob_camera.location = (7.359, -6.926, 4.958)
ob_camera.rotation_euler = (1.109, 0.0, 0.8149)
ob_camera.lock_rotations_4d = False
ob_camera.empty_display_type = 'ARROWS'
ob_camera.color = (0.0, 0.0, 0.0, 0.0)
ob_camera.display_type = 'WIRE'
ob_camera.lineart.crease_threshold = 0.0
ob_cube.location = (4.529, -2.832, 3.022)
ob_cube.rotation_euler = (-1.01, 0.564, 0.1635)
ob_cube.scale = (0.6561, 0.3075, 0.6561)

# ---- collection membership
col_collection.objects.link(ob_camera)
col_collection.objects.link(ob_cube)

# ---- scene / render settings (as saved in the file)
scene.camera = ob_camera
scene.frame_start = 1; scene.frame_end = 250; scene.frame_set(83)
scene.render.engine = 'BLENDER_EEVEE_NEXT'
scene.cycles.sampling_pattern = 'TABULATED_SOBOL'
scene.cycles.use_light_tree = False
scene.view_settings.view_transform = 'Filmic'
bpy.context.view_layer.update()

# ---- added for rendering (the .blend has no usable light): sun
light_auto_sun = bpy.data.lights.new('AutoSun', 'SUN')
light_auto_sun.energy = 3.0
light_auto_sun.angle = 0.0523599
ob_auto_sun = bpy.data.objects.new('AutoSun', light_auto_sun)
scene.collection.objects.link(ob_auto_sun)
ob_auto_sun.rotation_euler = (0.872665, 0.174533, 0.523599)
bpy.context.view_layer.update()
